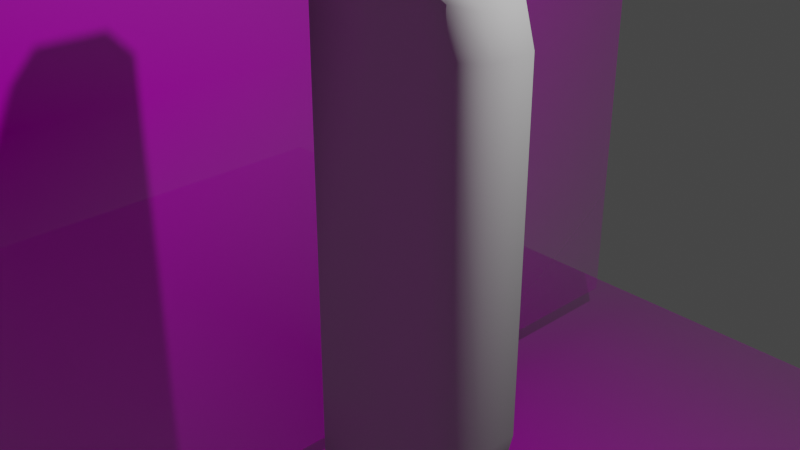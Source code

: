 # Source: joycon_demo.blend  (saved by Blender 3.3.6; exported with 4.5.12 LTS)
import bpy
from mathutils import Matrix  # noqa: F401  (used for matrix-valued properties, if any)

bpy.ops.wm.read_factory_settings(use_empty=True)
scene = bpy.context.scene
scene.name = 'Scene'

# ---- collections
col_collection = bpy.data.collections.new('Collection'); scene.collection.children.link(col_collection)

# ---- images (referenced by path relative to the original .blend; pixels are not part of the script)
import os
ASSET_DIR = os.environ.get("B2B_ASSET_DIR", "")  # directory of the original .blend (textures are referenced by path, not embedded)
HERE = os.path.dirname(os.path.abspath(__file__))  # packed textures are extracted next to this script under _unpacked/

def load_image(name, relpath, width, height, colorspace="sRGB"):
    """Load a texture the original file referenced (path relative to the .blend, or extracted next to this script)."""
    p = next((c for c in (os.path.join(HERE, relpath), os.path.join(ASSET_DIR, relpath)) if relpath and os.path.exists(c)), "")
    if p:
        img = bpy.data.images.load(p, check_existing=True)
        img.name = name
    else:  # same state as the original file: an image datablock whose file is absent (Cycles renders it pink)
        img = bpy.data.images.new(name, width, height)
        img.source = "FILE"
        img.filepath = "//" + (relpath or name)
    img.colorspace_settings.name = colorspace
    return img
img_hero_image_fill_size_1248x702_jpg = load_image('hero-image.fill.size_1248x702.jpg', 'hero-image.fill.size_1248x702.jpg', 1024, 1024, 'sRGB')

# ---- materials (node trees are filled in below, after node groups)
mat_initialshadinggroup = bpy.data.materials.new('initialShadingGroup')
mat_initialshadinggroup.surface_render_method = 'BLENDED'
mat_initialshadinggroup.blend_method = 'BLEND'
mat_initialshadinggroup.use_transparent_shadow = False
mat_initialshadinggroup.diffuse_color = (0.5, 0.5, 0.5, 1.0)
mat_initialshadinggroup.roughness = 1.0
mat_initialshadinggroup.specular_intensity = 0.0
mat_hero_image_fill_size_1248x702 = bpy.data.materials.new('hero-image.fill.size_1248x702')
mat_hero_image_fill_size_1248x702.surface_render_method = 'BLENDED'
mat_hero_image_fill_size_1248x702.blend_method = 'BLEND'
mat_hero_image_fill_size_1248x702.use_transparent_shadow = False
mat_hero_image_fill_size_1248x702.roughness = 1.0

# ---- material node trees
mat_initialshadinggroup.use_nodes = True; mat_initialshadinggroup.node_tree.nodes.clear()
_N = mat_initialshadinggroup.node_tree.nodes; _L = mat_initialshadinggroup.node_tree.links
n0 = _N.new('ShaderNodeBsdfPrincipled'); n0.name = 'Principled BSDF'; n0.location = (10, 300)
n0.distribution = 'GGX'
n0.subsurface_method = 'RANDOM_WALK_SKIN'
n0.inputs[0].default_value = (0.5, 0.5, 0.5, 1.0)
n0.inputs[2].default_value = 1.0
n0.inputs[3].default_value = 1.0
n0.inputs[13].default_value = 0.0
n0.inputs[27].default_value = (0.0, 0.0, 0.0, 1.0)
n0.inputs[28].default_value = 1.0
n1 = _N.new('ShaderNodeOutputMaterial'); n1.name = 'Material Output'; n1.location = (300, 300)
_L.new(n0.outputs[0], n1.inputs[0])
n1.is_active_output = True
mat_hero_image_fill_size_1248x702.use_nodes = True; mat_hero_image_fill_size_1248x702.node_tree.nodes.clear()
_N = mat_hero_image_fill_size_1248x702.node_tree.nodes; _L = mat_hero_image_fill_size_1248x702.node_tree.links
n0 = _N.new('ShaderNodeOutputMaterial'); n0.name = 'Material Output'; n0.location = (300, 300)
n1 = _N.new('ShaderNodeTexImage'); n1.name = 'Image Texture'; n1.location = (-200, 300)
n1.image = img_hero_image_fill_size_1248x702_jpg
n1.extension = 'CLIP'
n2 = _N.new('ShaderNodeBsdfPrincipled'); n2.name = 'Principled BSDF'; n2.location = (0, 300)
n2.distribution = 'GGX'
n2.subsurface_method = 'RANDOM_WALK_SKIN'
n2.inputs[2].default_value = 1.0
n2.inputs[3].default_value = 1.45
n2.inputs[13].default_value = 0.0
n2.inputs[27].default_value = (0.0, 0.0, 0.0, 1.0)
_L.new(n1.outputs[0], n2.inputs[0])
_L.new(n1.outputs[1], n2.inputs[4])
_L.new(n2.outputs[0], n0.inputs[0])
n0.is_active_output = True

# ---- world
world_world = bpy.data.worlds.new('World'); scene.world = world_world
world_world.use_nodes = True; world_world.node_tree.nodes.clear()
_N = world_world.node_tree.nodes; _L = world_world.node_tree.links
n0 = _N.new('ShaderNodeOutputWorld'); n0.name = 'World Output'; n0.location = (300, 300)
n1 = _N.new('ShaderNodeBackground'); n1.name = 'Background'; n1.location = (10, 300)
n1.inputs[0].default_value = (0.05088, 0.05088, 0.05088, 1.0)
_L.new(n1.outputs[0], n0.inputs[0])
n0.is_active_output = True
world_world.color = (0.05088, 0.05088, 0.05088)
world_world.use_sun_shadow = False
world_world.sun_shadow_jitter_overblur = 0.0

# ---- cameras
cam_camera = bpy.data.cameras.new('Camera')
cam_camera.clip_end = 100.0
cam_camera.ortho_scale = 7.314

# ---- lights
light_light = bpy.data.lights.new('Light', 'POINT')
light_light.transmission_factor = 0.0
light_light.energy = 1000.0
light_light.shadow_soft_size = 0.1
light_light.shadow_maximum_resolution = 0.006
light_light.use_absolute_resolution = True

# ---- meshes
me_joycon_demo = bpy.data.meshes.new('joycon demo')
me_joycon_demo.from_pydata([(-0.8574, 1.996, -0.5395), (0.6497, 2.868, 0.3832), (-0.8574, 2.612, -0.5395), (-0.8574, 3.0, 0.3832), (-0.8574, -2.141, 0.3832), (0.1163, -2.141, 0.3832), (0.1163, 1.996, 0.3832), (0.7352, 1.996, 0.3832), (0.1163, 2.612, -0.5395), (0.6827, 2.532, -0.5395), (0.7352, 1.996, -0.5395), (0.1163, 1.996, -0.5395), (0.7352, -2.803, 0.3832), (0.6827, 2.532, 0.3832), (0.1163, 2.612, 0.3832), (0.7352, -2.141, -0.5395), (0.1163, -2.141, -0.5395), (-0.8574, -2.141, -0.5395), (-0.8574, -2.803, 0.3832), (0.1163, -2.803, 0.3832), (0.1163, 3.0, 0.3832), (0.7352, -2.141, 0.3832), (-0.8574, 3.0, -0.5395), (0.1163, 3.0, -0.5395), (0.6497, 2.868, -0.5395), (-0.8574, 2.612, 0.3832), (-0.8574, 1.996, 0.3832), (0.7352, -2.803, -0.5395), (0.1163, -2.803, -0.5395), (-0.8574, -2.803, -0.5395), (1.081, 2.65, 0.1832), (0.7621, 2.812, 0.3832), (0.8364, 2.696, 0.3832), (0.994, 2.784, 0.1832), (1.128, -2.141, 0.3832), (1.354, -2.141, 0.1832), (-0.8574, -3.466, 0.1832), (-0.8574, -3.247, 0.3832), (-0.8574, 3.011, 0.3832), (-0.8574, 3.229, 0.1832), (0.8755, -2.883, 0.3832), (0.9608, -3.03, 0.1832), (0.1163, -3.466, 0.1832), (0.1163, -3.246, 0.3832), (0.7039, -3.012, 0.3832), (0.6687, -3.248, 0.1832), (0.9854, 2.472, 0.3832), (1.227, 2.424, 0.1832), (1.354, 1.996, 0.1832), (1.128, 1.996, 0.3832), (0.9859, -2.741, 0.3832), (1.227, -2.682, 0.1832), (0.6524, 2.841, 0.3832), (0.6302, 3.067, 0.1832), (0.1163, 3.229, 0.1832), (0.1163, 3.011, 0.3832), (0.1163, 3.022, -0.5395), (0.1163, 3.229, -0.3495), (0.6302, 3.067, -0.3495), (0.6513, 2.852, -0.5395), (1.354, 1.996, -0.3495), (1.14, 1.996, -0.5395), (0.9975, 2.47, -0.5395), (1.227, 2.424, -0.3495), (0.7021, -3.024, -0.5395), (0.6687, -3.248, -0.3495), (0.1163, -3.466, -0.3495), (0.1163, -3.257, -0.5395), (-0.8574, 3.229, -0.3495), (-0.8574, 3.022, -0.5395), (-0.8574, -3.258, -0.5395), (-0.8574, -3.466, -0.3495), (1.354, -2.141, -0.3495), (1.14, -2.141, -0.5395), (0.8797, -2.89, -0.5395), (0.9608, -3.03, -0.3495), (0.994, 2.784, -0.3495), (0.8442, 2.7, -0.5395), (0.778, 2.803, -0.5395), (1.081, 2.65, -0.3495), (0.9979, -2.738, -0.5395), (1.227, -2.682, -0.3495)], [], [(22, 2, 25, 3), (43, 44, 12, 19), (19, 18, 37, 43), (44, 40, 50, 12), (2, 0, 26, 25), (8, 9, 10, 11), (46, 31, 1, 13), (78, 24, 59, 77), (8, 11, 0, 2), (58, 57, 54, 53), (15, 16, 11, 10), (11, 16, 17, 0), (29, 70, 71, 36, 37, 18), (55, 38, 3, 20), (71, 66, 42, 36), (52, 55, 20, 1), (79, 76, 33, 30), (17, 29, 18, 4), (75, 81, 51, 41), (73, 15, 10, 61), (72, 60, 48, 35), (0, 17, 4, 26), (31, 32, 52, 1), (5, 4, 18, 19), (12, 21, 5, 19), (23, 8, 2, 22), (23, 24, 9, 8), (67, 28, 27, 64), (34, 49, 7, 21), (63, 79, 30, 47), (60, 63, 47, 48), (20, 14, 13, 1), (66, 65, 45, 42), (81, 72, 35, 51), (27, 28, 16, 15), (16, 28, 29, 17), (20, 3, 25, 14), (50, 34, 21, 12), (61, 10, 9, 62), (6, 26, 4, 5), (80, 27, 15, 73), (65, 75, 41, 45), (64, 27, 80, 74), (68, 69, 22, 3, 38, 39), (21, 7, 6, 5), (14, 6, 7, 13), (57, 68, 39, 54), (56, 23, 22, 69), (76, 58, 53, 33), (28, 67, 70, 29), (49, 46, 13, 7), (14, 25, 26, 6), (49, 34, 35, 48), (45, 41, 40, 44), (55, 52, 53, 54), (47, 30, 31, 46), (52, 32, 33, 53), (43, 37, 36, 42), (54, 39, 38, 55), (44, 43, 42, 45), (48, 47, 46, 49), (34, 50, 51, 35), (41, 51, 50, 40), (32, 31, 30, 33), (62, 9, 24, 78), (57, 58, 59, 56), (61, 62, 63, 60), (65, 66, 67, 64), (56, 69, 68, 57), (66, 71, 70, 67), (58, 76, 77, 59), (62, 78, 79, 63), (64, 74, 75, 65), (60, 72, 73, 61), (76, 79, 78, 77), (74, 80, 81, 75), (72, 81, 80, 73), (59, 24, 23, 56)])
me_joycon_demo.polygons.foreach_set('use_smooth', [True] * 78)
_uv = me_joycon_demo.uv_layers.new(name='UVMap')
_uv.uv.foreach_set('vector', [0.375, 0.2413, 0.375, 0.2265, 0.375, 0.2265, 0.375, 0.2413, 0.2649, 0.008158, 0.195, 0.01303, 0.195, 0.02461, 0.2649, 0.02461, 0.2649, 0.02461, 0.375, 0.02461, 0.375, 0.00813, 0.2649, 0.008158, 0.195, 0.01303, 0.1646, 0.01595, 0.1593, 0.02461, 0.195, 0.02461, 0.375, 0.2265, 0.375, 0.2029, 0.375, 0.2029, 0.375, 0.2265, 0.2649, 0.2265, 0.195, 0.2265, 0.195, 0.2029, 0.2649, 0.2029, 0.1561, 0.2265, 0.1767, 0.2413, 0.195, 0.2413, 0.195, 0.2265, 0.1741, 0.2413, 0.195, 0.2413, 0.1955, 0.2403, 0.1702, 0.236, 0.2649, 0.2265, 0.2649, 0.2029, 0.375, 0.2029, 0.375, 0.2265, 0.195, 0.25, 0.2649, 0.25, 0.2649, 0.25, 0.195, 0.25, 0.195, 0.04923, 0.2649, 0.04923, 0.2649, 0.2029, 0.195, 0.2029, 0.2649, 0.2029, 0.2649, 0.04923, 0.375, 0.04923, 0.375, 0.2029, 0.375, 0.02461, 0.375, 0.007724, 0.375, 0.0, 0.375, 0.0, 0.375, 0.00813, 0.375, 0.02461, 0.2649, 0.2417, 0.375, 0.2417, 0.375, 0.2413, 0.2649, 0.2413, 0.375, 0.0, 0.2649, 0.0, 0.2649, 0.0, 0.375, 0.0, 0.1948, 0.2401, 0.2649, 0.2417, 0.2649, 0.2413, 0.195, 0.2413, 0.125, 0.2413, 0.125, 0.25, 0.125, 0.25, 0.125, 0.2413, 0.375, 0.04923, 0.375, 0.02461, 0.375, 0.02461, 0.375, 0.04923, 0.125, 0.0, 0.125, 0.02461, 0.125, 0.02461, 0.125, 0.0, 0.1492, 0.04923, 0.195, 0.04923, 0.195, 0.2029, 0.1493, 0.2029, 0.125, 0.04923, 0.125, 0.2029, 0.125, 0.2029, 0.125, 0.04923, 0.375, 0.2029, 0.375, 0.04923, 0.375, 0.04923, 0.375, 0.2029, 0.1767, 0.2413, 0.1722, 0.2354, 0.1959, 0.2397, 0.195, 0.2413, 0.2649, 0.04923, 0.375, 0.04923, 0.375, 0.02461, 0.2649, 0.02461, 0.195, 0.02461, 0.195, 0.04923, 0.2649, 0.04923, 0.2649, 0.02461, 0.2649, 0.2413, 0.2649, 0.2265, 0.375, 0.2265, 0.375, 0.2413, 0.2649, 0.2413, 0.195, 0.2413, 0.195, 0.2265, 0.2649, 0.2265, 0.2649, 0.00775, 0.2649, 0.02461, 0.195, 0.02461, 0.195, 0.01238, 0.1505, 0.04923, 0.1505, 0.2029, 0.195, 0.2029, 0.195, 0.04923, 0.125, 0.2265, 0.125, 0.2413, 0.125, 0.2413, 0.125, 0.2265, 0.125, 0.2029, 0.125, 0.2265, 0.125, 0.2265, 0.125, 0.2029, 0.2649, 0.2413, 0.2649, 0.2265, 0.195, 0.2265, 0.195, 0.2413, 0.2649, 0.0, 0.195, 0.0, 0.195, 0.0, 0.2649, 0.0, 0.125, 0.02461, 0.125, 0.04923, 0.125, 0.04923, 0.125, 0.02461, 0.195, 0.02461, 0.2649, 0.02461, 0.2649, 0.04923, 0.195, 0.04923, 0.2649, 0.04923, 0.2649, 0.02461, 0.375, 0.02461, 0.375, 0.04923, 0.2649, 0.2413, 0.375, 0.2413, 0.375, 0.2265, 0.2649, 0.2265, 0.1593, 0.02461, 0.1505, 0.04923, 0.195, 0.04923, 0.195, 0.02461, 0.1493, 0.2029, 0.195, 0.2029, 0.195, 0.2265, 0.1545, 0.2265, 0.2649, 0.2029, 0.375, 0.2029, 0.375, 0.04923, 0.2649, 0.04923, 0.1576, 0.02461, 0.195, 0.02461, 0.195, 0.04923, 0.1492, 0.04923, 0.195, 0.0, 0.125, 0.0, 0.125, 0.0, 0.195, 0.0, 0.195, 0.01238, 0.195, 0.02461, 0.1576, 0.02461, 0.163, 0.01527, 0.375, 0.25, 0.375, 0.2421, 0.375, 0.2413, 0.375, 0.2413, 0.375, 0.2417, 0.375, 0.25, 0.195, 0.04923, 0.195, 0.2029, 0.2649, 0.2029, 0.2649, 0.04923, 0.2649, 0.2265, 0.2649, 0.2029, 0.195, 0.2029, 0.195, 0.2265, 0.2649, 0.25, 0.375, 0.25, 0.375, 0.25, 0.2649, 0.25, 0.2649, 0.2421, 0.2649, 0.2413, 0.375, 0.2413, 0.375, 0.2421, 0.125, 0.25, 0.195, 0.25, 0.195, 0.25, 0.125, 0.25, 0.2649, 0.02461, 0.2649, 0.00775, 0.375, 0.007724, 0.375, 0.02461, 0.1505, 0.2029, 0.1561, 0.2265, 0.195, 0.2265, 0.195, 0.2029, 0.2649, 0.2265, 0.375, 0.2265, 0.375, 0.2029, 0.2649, 0.2029, 0.1505, 0.2029, 0.1505, 0.04923, 0.125, 0.04923, 0.125, 0.2029, 0.195, 0.0, 0.125, 0.0, 0.1646, 0.01595, 0.195, 0.01303, 0.2649, 0.2417, 0.1948, 0.2401, 0.195, 0.25, 0.2649, 0.25, 0.125, 0.2265, 0.125, 0.2413, 0.1767, 0.2413, 0.1561, 0.2265, 0.1959, 0.2397, 0.1722, 0.2354, 0.125, 0.25, 0.195, 0.25, 0.2649, 0.008158, 0.375, 0.00813, 0.375, 0.0, 0.2649, 0.0, 0.2649, 0.25, 0.375, 0.25, 0.375, 0.2417, 0.2649, 0.2417, 0.195, 0.01303, 0.2649, 0.008158, 0.2649, 0.0, 0.195, 0.0, 0.125, 0.2029, 0.125, 0.2265, 0.1561, 0.2265, 0.1505, 0.2029, 0.1505, 0.04923, 0.1593, 0.02461, 0.125, 0.02461, 0.125, 0.04923, 0.125, 0.0, 0.125, 0.02461, 0.1593, 0.02461, 0.1646, 0.01595, 0.1722, 0.2354, 0.1767, 0.2413, 0.125, 0.2413, 0.125, 0.25, 0.1545, 0.2265, 0.195, 0.2265, 0.195, 0.2413, 0.1741, 0.2413, 0.2649, 0.25, 0.195, 0.25, 0.1949, 0.2406, 0.2649, 0.2421, 0.1493, 0.2029, 0.1545, 0.2265, 0.125, 0.2265, 0.125, 0.2029, 0.195, 0.0, 0.2649, 0.0, 0.2649, 0.00775, 0.195, 0.01238, 0.2649, 0.2421, 0.375, 0.2421, 0.375, 0.25, 0.2649, 0.25, 0.2649, 0.0, 0.375, 0.0, 0.375, 0.007724, 0.2649, 0.00775, 0.195, 0.25, 0.125, 0.25, 0.1702, 0.236, 0.1955, 0.2403, 0.1545, 0.2265, 0.1741, 0.2413, 0.125, 0.2413, 0.125, 0.2265, 0.195, 0.01238, 0.163, 0.01527, 0.125, 0.0, 0.195, 0.0, 0.125, 0.2029, 0.125, 0.04923, 0.1492, 0.04923, 0.1493, 0.2029, 0.125, 0.25, 0.125, 0.2413, 0.1741, 0.2413, 0.1702, 0.236, 0.163, 0.01527, 0.1576, 0.02461, 0.125, 0.02461, 0.125, 0.0, 0.125, 0.04923, 0.125, 0.02461, 0.1576, 0.02461, 0.1492, 0.04923, 0.1949, 0.2406, 0.195, 0.2413, 0.2649, 0.2413, 0.2649, 0.2421])
me_joycon_demo.materials.append(mat_initialshadinggroup)
me_joycon_demo.update()
me_joycon_demo.normals_split_custom_set([tuple(v) for v in zip(*[iter([-0.8948, -0.1378, -0.4246, 0.195, -7.983e-05, -0.9808, -0.3928, -0.8314, 0.3929, -0.7571, -0.3325, 0.5623, 0.08297, -0.394, 0.9154, 0.2279, -0.3678, 0.9015, -3.844e-08, 0.0, 1.0, -1.079e-09, 0.0, 1.0, -1.079e-09, 0.0, 1.0, -0.4247, -0.1377, 0.8948, -0.6339, -0.2797, 0.7211, 0.08297, -0.394, 0.9154, 0.2279, -0.3678, 0.9015, 0.3262, -0.3206, 0.8893, 0.3912, -0.2256, 0.8923, -3.844e-08, 0.0, 1.0, 0.195, -7.983e-05, -0.9808, 0.1951, -7.991e-05, -0.9808, -0.3928, -0.8314, 0.3929, -0.3928, -0.8314, 0.3929, -1.595e-07, -1.34e-06, -1.0, -1.031e-07, -1.277e-06, -1.0, 5.545e-09, 0.0, -1.0, 0.0, 0.0, -1.0, 0.3731, 0.1954, 0.907, 0.6185, 0.4195, 0.6644, 0.3556, 0.9347, 0.0, 1.665e-07, 1.31e-06, 1.0, 0.6198, 0.413, -0.6673, -2.174e-06, -3.58e-06, -1.0, 0.4689, 0.7845, -0.4059, 0.582, 0.5575, -0.592, -1.595e-07, -1.34e-06, -1.0, 0.0, 0.0, -1.0, 0.1951, -7.991e-05, -0.9808, 0.195, -7.983e-05, -0.9808, 0.4188, 0.8323, -0.3631, 0.1365, 0.9121, -0.3866, 0.1365, 0.9121, 0.3866, 0.4189, 0.8323, 0.3631, 0.0, 0.0, -1.0, 0.0, 0.0, -1.0, 0.0, 0.0, -1.0, 5.545e-09, 0.0, -1.0, 0.0, 0.0, -1.0, 0.0, 0.0, -1.0, -0.3929, -0.8314, -0.3928, 0.1951, -7.991e-05, -0.9808, -0.8948, -0.1377, -0.4247, -0.6339, -0.2797, -0.7211, -0.6266, -0.713, -0.3146, -0.6266, -0.713, 0.3146, -0.6339, -0.2797, 0.7211, -0.4247, -0.1377, 0.8948, 0.1046, 0.6281, 0.771, -0.6336, 0.2812, 0.7208, -0.7571, -0.3325, 0.5623, 2.265e-07, 2.783e-06, 1.0, -0.6266, -0.713, -0.3146, 0.1675, -0.9079, -0.3844, 0.1675, -0.9079, 0.3844, -0.6266, -0.713, 0.3146, 0.4592, 0.7681, -0.4462, 0.1046, 0.6281, 0.771, 2.265e-07, 2.783e-06, 1.0, 0.3556, 0.9347, 0.0, 0.7826, 0.5116, -0.3546, 0.6947, 0.6347, -0.3385, 0.693, 0.6376, 0.3365, 0.7821, 0.513, 0.3538, -0.3929, -0.8314, -0.3928, -0.8948, -0.1377, -0.4247, -0.4247, -0.1377, 0.8948, 0.1951, 8.007e-05, 0.9808, 0.66, -0.6759, -0.3279, 0.8497, -0.3781, -0.3675, 0.8497, -0.3781, 0.3675, 0.66, -0.6759, 0.3279, 0.3758, -0.04637, -0.9255, 0.0, 0.0, -1.0, 5.545e-09, 0.0, -1.0, 0.3804, 0.05974, -0.9229, 0.9113, -0.1036, -0.3985, 0.9094, 0.1288, -0.3955, 0.9094, 0.1288, 0.3955, 0.9113, -0.1036, 0.3985, 0.1951, -7.991e-05, -0.9808, -0.3929, -0.8314, -0.3928, 0.1951, 8.007e-05, 0.9808, -0.3928, -0.8314, 0.3929, 0.6185, 0.4195, 0.6644, 0.5799, 0.5631, 0.5888, 0.4592, 0.7681, -0.4462, 0.3556, 0.9347, 0.0, 0.0, 0.0, 1.0, 0.1951, 8.007e-05, 0.9808, -0.4247, -0.1377, 0.8948, -1.079e-09, 0.0, 1.0, -3.844e-08, 0.0, 1.0, 0.0, 0.0, 1.0, 0.0, 0.0, 1.0, -1.079e-09, 0.0, 1.0, -4.565e-07, -1.178e-06, -1.0, -1.595e-07, -1.34e-06, -1.0, 0.195, -7.983e-05, -0.9808, -0.8948, -0.1378, -0.4246, -4.565e-07, -1.178e-06, -1.0, -2.174e-06, -3.58e-06, -1.0, -1.031e-07, -1.277e-06, -1.0, -1.595e-07, -1.34e-06, -1.0, 0.08294, -0.3939, -0.9154, -8.293e-10, 0.0, -1.0, -8.377e-09, 0.0, -1.0, 0.2278, -0.3678, -0.9016, 0.3758, -0.04638, 0.9255, 0.3804, 0.05977, 0.9229, 0.0, 0.0, 1.0, 0.0, 0.0, 1.0, 0.8472, 0.3752, -0.3761, 0.7826, 0.5116, -0.3546, 0.7821, 0.513, 0.3538, 0.8472, 0.3753, 0.3761, 0.9094, 0.1288, -0.3955, 0.8472, 0.3752, -0.3761, 0.8472, 0.3753, 0.3761, 0.9094, 0.1288, 0.3955, 2.265e-07, 2.783e-06, 1.0, 1.235e-07, 1.34e-06, 1.0, 1.665e-07, 1.31e-06, 1.0, 0.3556, 0.9347, 0.0, 0.1675, -0.9079, -0.3844, 0.4411, -0.8201, -0.3645, 0.4411, -0.8201, 0.3645, 0.1675, -0.9079, 0.3844, 0.8497, -0.3781, -0.3675, 0.9113, -0.1036, -0.3985, 0.9113, -0.1036, 0.3985, 0.8497, -0.3781, 0.3675, -8.377e-09, 0.0, -1.0, -8.293e-10, 0.0, -1.0, 0.0, 0.0, -1.0, 0.0, 0.0, -1.0, 0.0, 0.0, -1.0, -8.293e-10, 0.0, -1.0, -0.8948, -0.1377, -0.4247, -0.3929, -0.8314, -0.3928, 2.265e-07, 2.783e-06, 1.0, -0.7571, -0.3325, 0.5623, -0.3928, -0.8314, 0.3929, 1.235e-07, 1.34e-06, 1.0, 0.3912, -0.2256, 0.8923, 0.3758, -0.04638, 0.9255, 0.0, 0.0, 1.0, -3.844e-08, 0.0, 1.0, 0.3804, 0.05974, -0.9229, 5.545e-09, 0.0, -1.0, -1.031e-07, -1.277e-06, -1.0, 0.3731, 0.1953, -0.907, 0.0, 0.0, 1.0, -0.3928, -0.8314, 0.3929, 0.1951, 8.007e-05, 0.9808, 0.0, 0.0, 1.0, 0.3911, -0.2254, -0.8923, -8.377e-09, 0.0, -1.0, 0.0, 0.0, -1.0, 0.3758, -0.04637, -0.9255, 0.4411, -0.8201, -0.3645, 0.66, -0.6759, -0.3279, 0.66, -0.6759, 0.3279, 0.4411, -0.8201, 0.3645, 0.2278, -0.3678, -0.9016, -8.377e-09, 0.0, -1.0, 0.3911, -0.2254, -0.8923, 0.3263, -0.3207, -0.8892, -0.6269, 0.7134, -0.3131, -0.6336, 0.2812, -0.7208, -0.8948, -0.1378, -0.4246, -0.7571, -0.3325, 0.5623, -0.6336, 0.2812, 0.7208, -0.6269, 0.7134, 0.3131, 0.0, 0.0, 1.0, 0.0, 0.0, 1.0, 0.0, 0.0, 1.0, 0.0, 0.0, 1.0, 1.235e-07, 1.34e-06, 1.0, 0.0, 0.0, 1.0, 0.0, 0.0, 1.0, 1.665e-07, 1.31e-06, 1.0, 0.1365, 0.9121, -0.3866, -0.6269, 0.7134, -0.3131, -0.6269, 0.7134, 0.3131, 0.1365, 0.9121, 0.3866, 0.06502, 0.3905, -0.9183, -4.565e-07, -1.178e-06, -1.0, -0.8948, -0.1378, -0.4246, -0.6336, 0.2812, -0.7208, 0.6947, 0.6347, -0.3385, 0.4188, 0.8323, -0.3631, 0.4189, 0.8323, 0.3631, 0.693, 0.6376, 0.3365, -8.293e-10, 0.0, -1.0, 0.08294, -0.3939, -0.9154, -0.6339, -0.2797, -0.7211, -0.8948, -0.1377, -0.4247, 0.3804, 0.05977, 0.9229, 0.3731, 0.1954, 0.907, 1.665e-07, 1.31e-06, 1.0, 0.0, 0.0, 1.0, 1.235e-07, 1.34e-06, 1.0, -0.3928, -0.8314, 0.3929, -0.3928, -0.8314, 0.3929, 0.0, 0.0, 1.0, 0.3804, 0.05977, 0.9229, 0.3758, -0.04638, 0.9255, 0.9113, -0.1036, 0.3985, 0.9094, 0.1288, 0.3955, 0.4411, -0.8201, 0.3645, 0.66, -0.6759, 0.3279, 0.3262, -0.3206, 0.8893, 0.2279, -0.3678, 0.9015, 0.1046, 0.6281, 0.771, 0.4592, 0.7681, -0.4462, 0.4189, 0.8323, 0.3631, 0.1365, 0.9121, 0.3866, 0.8472, 0.3753, 0.3761, 0.7821, 0.513, 0.3538, 0.6185, 0.4195, 0.6644, 0.3731, 0.1954, 0.907, 0.4592, 0.7681, -0.4462, 0.5799, 0.5631, 0.5888, 0.693, 0.6376, 0.3365, 0.4189, 0.8323, 0.3631, 0.08297, -0.394, 0.9154, -0.6339, -0.2797, 0.7211, -0.6266, -0.713, 0.3146, 0.1675, -0.9079, 0.3844, 0.1365, 0.9121, 0.3866, -0.6269, 0.7134, 0.3131, -0.6336, 0.2812, 0.7208, 0.1046, 0.6281, 0.771, 0.2279, -0.3678, 0.9015, 0.08297, -0.394, 0.9154, 0.1675, -0.9079, 0.3844, 0.4411, -0.8201, 0.3645, 0.9094, 0.1288, 0.3955, 0.8472, 0.3753, 0.3761, 0.3731, 0.1954, 0.907, 0.3804, 0.05977, 0.9229, 0.3758, -0.04638, 0.9255, 0.3912, -0.2256, 0.8923, 0.8497, -0.3781, 0.3675, 0.9113, -0.1036, 0.3985, 0.66, -0.6759, 0.3279, 0.8497, -0.3781, 0.3675, 0.3912, -0.2256, 0.8923, 0.3262, -0.3206, 0.8893, 0.5799, 0.5631, 0.5888, 0.6185, 0.4195, 0.6644, 0.7821, 0.513, 0.3538, 0.693, 0.6376, 0.3365, 0.3731, 0.1953, -0.907, -1.031e-07, -1.277e-06, -1.0, -2.174e-06, -3.58e-06, -1.0, 0.6198, 0.413, -0.6673, 0.1365, 0.9121, -0.3866, 0.4188, 0.8323, -0.3631, 0.4689, 0.7845, -0.4059, 0.06502, 0.3905, -0.9183, 0.3804, 0.05974, -0.9229, 0.3731, 0.1953, -0.907, 0.8472, 0.3752, -0.3761, 0.9094, 0.1288, -0.3955, 0.4411, -0.8201, -0.3645, 0.1675, -0.9079, -0.3844, 0.08294, -0.3939, -0.9154, 0.2278, -0.3678, -0.9016, 0.06502, 0.3905, -0.9183, -0.6336, 0.2812, -0.7208, -0.6269, 0.7134, -0.3131, 0.1365, 0.9121, -0.3866, 0.1675, -0.9079, -0.3844, -0.6266, -0.713, -0.3146, -0.6339, -0.2797, -0.7211, 0.08294, -0.3939, -0.9154, 0.4188, 0.8323, -0.3631, 0.6947, 0.6347, -0.3385, 0.582, 0.5575, -0.592, 0.4689, 0.7845, -0.4059, 0.3731, 0.1953, -0.907, 0.6198, 0.413, -0.6673, 0.7826, 0.5116, -0.3546, 0.8472, 0.3752, -0.3761, 0.2278, -0.3678, -0.9016, 0.3263, -0.3207, -0.8892, 0.66, -0.6759, -0.3279, 0.4411, -0.8201, -0.3645, 0.9094, 0.1288, -0.3955, 0.9113, -0.1036, -0.3985, 0.3758, -0.04637, -0.9255, 0.3804, 0.05974, -0.9229, 0.6947, 0.6347, -0.3385, 0.7826, 0.5116, -0.3546, 0.6198, 0.413, -0.6673, 0.582, 0.5575, -0.592, 0.3263, -0.3207, -0.8892, 0.3911, -0.2254, -0.8923, 0.8497, -0.3781, -0.3675, 0.66, -0.6759, -0.3279, 0.9113, -0.1036, -0.3985, 0.8497, -0.3781, -0.3675, 0.3911, -0.2254, -0.8923, 0.3758, -0.04637, -0.9255, 0.4689, 0.7845, -0.4059, -2.174e-06, -3.58e-06, -1.0, -4.565e-07, -1.178e-06, -1.0, 0.06502, 0.3905, -0.9183])] * 3)])
me_hero_image_fill_size_1248x702 = bpy.data.meshes.new('hero-image.fill.size_1248x702')
me_hero_image_fill_size_1248x702.from_pydata([(-0.8889, -0.5, 0.0), (0.8889, -0.5, 0.0), (-0.8889, 0.5, 0.0), (0.8889, 0.5, 0.0)], [], [(0, 1, 3, 2)])
_uv = me_hero_image_fill_size_1248x702.uv_layers.new(name='UVMap')
_uv.uv.foreach_set('vector', [0.0, 0.0, 1.0, 0.0, 1.0, 1.0, 0.0, 1.0])
me_hero_image_fill_size_1248x702.materials.append(mat_hero_image_fill_size_1248x702)
me_hero_image_fill_size_1248x702.update()
me_hero_image_fill_size_1248x702_001 = bpy.data.meshes.new('hero-image.fill.size_1248x702.001')
me_hero_image_fill_size_1248x702_001.from_pydata([(-0.8889, -0.5, 0.0), (0.8889, -0.5, 0.0), (-0.8889, 0.5, 0.0), (0.8889, 0.5, 0.0)], [], [(0, 1, 3, 2)])
_uv = me_hero_image_fill_size_1248x702_001.uv_layers.new(name='UVMap')
_uv.uv.foreach_set('vector', [0.0, 0.0, 1.0, 0.0, 1.0, 1.0, 0.0, 1.0])
me_hero_image_fill_size_1248x702_001.materials.append(mat_hero_image_fill_size_1248x702)
me_hero_image_fill_size_1248x702_001.update()
me_hero_image_fill_size_1248x702_002 = bpy.data.meshes.new('hero-image.fill.size_1248x702.002')
me_hero_image_fill_size_1248x702_002.from_pydata([(-0.8889, -0.5, 0.0), (0.8889, -0.5, 0.0), (-0.8889, 0.5, 0.0), (0.8889, 0.5, 0.0)], [], [(0, 2, 3, 1)])
_uv = me_hero_image_fill_size_1248x702_002.uv_layers.new(name='UVMap')
_uv.uv.foreach_set('vector', [0.0, 0.0, 0.0, 1.0, 1.0, 1.0, 1.0, 0.0])
me_hero_image_fill_size_1248x702_002.materials.append(mat_hero_image_fill_size_1248x702)
me_hero_image_fill_size_1248x702_002.update()

# ---- objects
ob_light = bpy.data.objects.new('Light', light_light)
ob_camera = bpy.data.objects.new('Camera', cam_camera)
ob_joycon_demo = bpy.data.objects.new('joycon demo', me_joycon_demo)
ob_hero_image_fill_size_1248x702 = bpy.data.objects.new('hero-image.fill.size_1248x702', me_hero_image_fill_size_1248x702)
ob_hero_image_fill_size_1248x702_001 = bpy.data.objects.new('hero-image.fill.size_1248x702.001', me_hero_image_fill_size_1248x702_001)
ob_hero_image_fill_size_1248x702_002 = bpy.data.objects.new('hero-image.fill.size_1248x702.002', me_hero_image_fill_size_1248x702_002)

# ---- transforms, parenting, visibility, modifiers, constraints
ob_light.location = (4.076, 1.005, 5.904)
ob_light.rotation_euler = (0.6503, 0.05522, 1.866)
ob_light.lock_rotations_4d = False
ob_light.empty_display_type = 'ARROWS'
ob_light.color = (0.0, 0.0, 0.0, 0.0)
ob_light.lineart.crease_threshold = 0.0
ob_camera.location = (7.359, -6.926, 4.958)
ob_camera.rotation_euler = (1.109, 0.0, 0.8149)
ob_camera.lock_rotations_4d = False
ob_camera.empty_display_type = 'ARROWS'
ob_camera.color = (0.0, 0.0, 0.0, 0.0)
ob_camera.display_type = 'WIRE'
ob_camera.lineart.crease_threshold = 0.0
ob_joycon_demo.location = (0.0, 0.0, 0.0)
ob_joycon_demo.rotation_euler = (1.571, -0.0, 0.0)
ob_hero_image_fill_size_1248x702.location = (-5.16, -1.811, -0.07876)
ob_hero_image_fill_size_1248x702.rotation_euler = (1.571, 0.0, 1.571)
ob_hero_image_fill_size_1248x702.scale = (14.21, 14.21, 14.21)
ob_hero_image_fill_size_1248x702_001.location = (-4.903, 5.288, -8.002)
ob_hero_image_fill_size_1248x702_001.rotation_euler = (0.0, -0.0, 3.142)
ob_hero_image_fill_size_1248x702_001.scale = (14.21, 14.21, 14.21)
ob_hero_image_fill_size_1248x702_002.location = (11.32, -9.72, -0.07854)
ob_hero_image_fill_size_1248x702_002.rotation_euler = (1.571, -0.0, 0.0)
ob_hero_image_fill_size_1248x702_002.scale = (14.21, 14.21, 14.21)

# ---- collection membership
col_collection.objects.link(ob_light)
col_collection.objects.link(ob_camera)
col_collection.objects.link(ob_joycon_demo)
col_collection.objects.link(ob_hero_image_fill_size_1248x702)
col_collection.objects.link(ob_hero_image_fill_size_1248x702_001)
col_collection.objects.link(ob_hero_image_fill_size_1248x702_002)

# ---- scene / render settings (as saved in the file)
scene.camera = ob_camera
scene.frame_start = 1; scene.frame_end = 250; scene.frame_set(231)
scene.render.engine = 'BLENDER_EEVEE_NEXT'
scene.cycles.sampling_pattern = 'TABULATED_SOBOL'
scene.cycles.use_light_tree = False
scene.view_settings.view_transform = 'Filmic'
bpy.context.view_layer.update()
